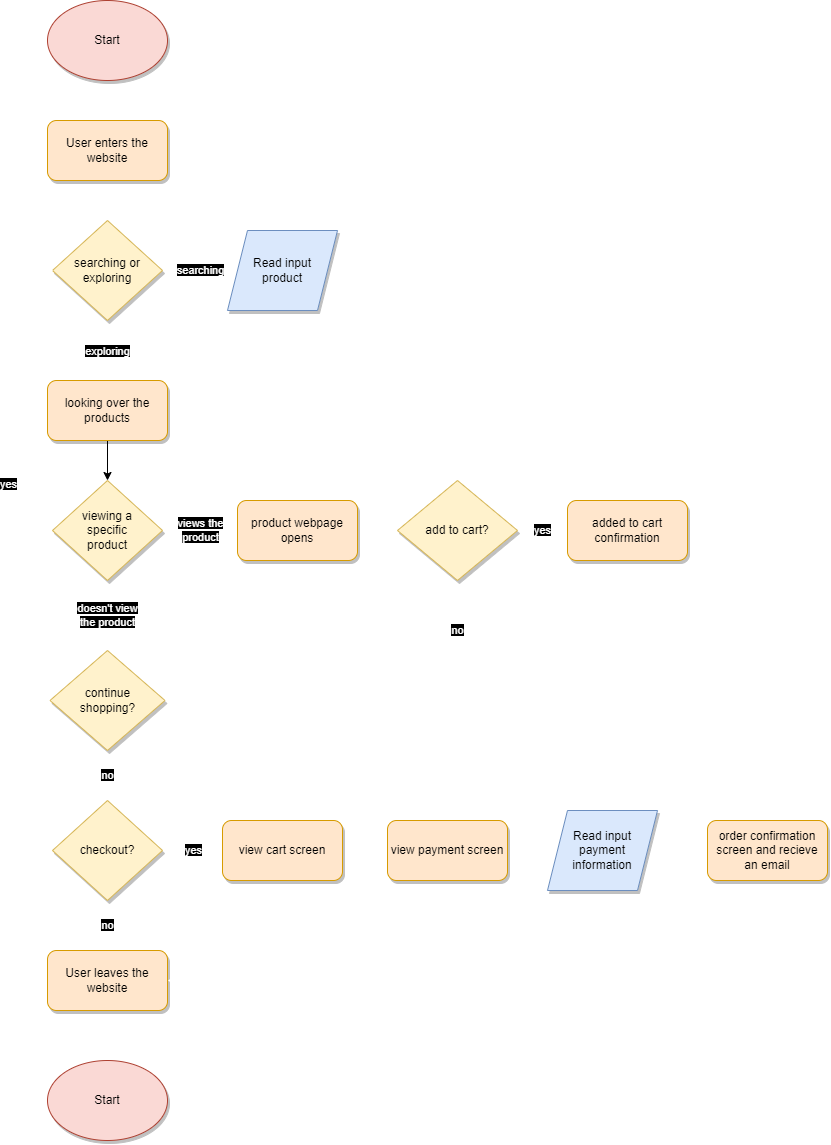

The diagram above was exported from draw.io. Its source (the exported page's mxGraphModel, read from the mxfile embedded in the PNG):
<mxGraphModel dx="839" dy="705" grid="1" gridSize="10" guides="1" tooltips="1" connect="1" arrows="1" fold="1" page="1" pageScale="1" pageWidth="850" pageHeight="1100" math="0" shadow="0">
  <root>
    <mxCell id="0" />
    <mxCell id="1" parent="0" />
    <mxCell id="4" style="edgeStyle=none;html=1;exitX=0.5;exitY=1;exitDx=0;exitDy=0;entryX=0.5;entryY=0;entryDx=0;entryDy=0;fontFamily=Helvetica;fontColor=#000000;strokeColor=#FFFFFF;" parent="1" source="2" target="3" edge="1">
      <mxGeometry relative="1" as="geometry" />
    </mxCell>
    <mxCell id="2" value="&lt;font color=&quot;#000000&quot;&gt;Start&lt;/font&gt;" style="ellipse;whiteSpace=wrap;html=1;shadow=1;fontFamily=Helvetica;fillColor=#fad9d5;strokeColor=#ae4132;horizontal=1;" parent="1" vertex="1">
      <mxGeometry x="100" y="67" width="120" height="80" as="geometry" />
    </mxCell>
    <mxCell id="6" style="edgeStyle=none;html=1;exitX=0.5;exitY=1;exitDx=0;exitDy=0;entryX=0.5;entryY=0;entryDx=0;entryDy=0;fontFamily=Helvetica;fontColor=#000000;strokeColor=#FFFFFF;" parent="1" source="3" target="5" edge="1">
      <mxGeometry relative="1" as="geometry" />
    </mxCell>
    <mxCell id="3" value="&lt;font color=&quot;#000000&quot;&gt;User enters the website&lt;/font&gt;" style="rounded=1;whiteSpace=wrap;html=1;shadow=1;fontFamily=Helvetica;fillColor=#ffe6cc;strokeColor=#d79b00;" parent="1" vertex="1">
      <mxGeometry x="100" y="187" width="120" height="60" as="geometry" />
    </mxCell>
    <mxCell id="8" value="&lt;font color=&quot;#ffffff&quot;&gt;&lt;span style=&quot;background-color: rgb(0, 0, 0);&quot;&gt;searching&lt;/span&gt;&lt;br&gt;&lt;/font&gt;" style="edgeStyle=none;html=1;fontFamily=Helvetica;fontColor=#000000;strokeColor=#FFFFFF;" parent="1" source="5" target="7" edge="1">
      <mxGeometry relative="1" as="geometry" />
    </mxCell>
    <mxCell id="10" value="&lt;span style=&quot;background-color: rgb(0, 0, 0);&quot;&gt;exploring&lt;/span&gt;" style="edgeStyle=none;html=1;exitX=0.5;exitY=1;exitDx=0;exitDy=0;entryX=0.5;entryY=0;entryDx=0;entryDy=0;fontFamily=Helvetica;fontColor=#FFFFFF;strokeColor=#FFFFFF;" parent="1" source="5" target="9" edge="1">
      <mxGeometry relative="1" as="geometry" />
    </mxCell>
    <mxCell id="5" value="&lt;font color=&quot;#000000&quot;&gt;searching or exploring&lt;/font&gt;" style="rhombus;whiteSpace=wrap;html=1;shadow=1;fontFamily=Helvetica;fillColor=#fff2cc;strokeColor=#d6b656;" parent="1" vertex="1">
      <mxGeometry x="105" y="287" width="110" height="100" as="geometry" />
    </mxCell>
    <mxCell id="11" style="edgeStyle=none;html=1;exitX=0.5;exitY=1;exitDx=0;exitDy=0;entryX=1;entryY=0.5;entryDx=0;entryDy=0;fontFamily=Helvetica;fontColor=#000000;strokeColor=#FFFFFF;" parent="1" source="7" target="9" edge="1">
      <mxGeometry relative="1" as="geometry">
        <Array as="points">
          <mxPoint x="335" y="477" />
        </Array>
      </mxGeometry>
    </mxCell>
    <mxCell id="7" value="&lt;font color=&quot;#000000&quot;&gt;Read input&lt;br&gt;product&lt;/font&gt;" style="shape=parallelogram;perimeter=parallelogramPerimeter;whiteSpace=wrap;html=1;fixedSize=1;shadow=1;fontFamily=Helvetica;fillColor=#dae8fc;strokeColor=#6c8ebf;" parent="1" vertex="1">
      <mxGeometry x="280" y="297" width="110" height="80" as="geometry" />
    </mxCell>
    <mxCell id="13" style="edgeStyle=none;html=1;exitX=1;exitY=0;exitDx=0;exitDy=0;fontFamily=Helvetica;fontColor=#000000;" parent="1" source="9" edge="1">
      <mxGeometry relative="1" as="geometry">
        <mxPoint x="219.55555555555554" y="447" as="targetPoint" />
      </mxGeometry>
    </mxCell>
    <mxCell id="16" style="edgeStyle=none;html=1;exitX=0.5;exitY=1;exitDx=0;exitDy=0;entryX=0.5;entryY=0;entryDx=0;entryDy=0;fontFamily=Helvetica;fontColor=#000000;" parent="1" source="9" target="15" edge="1">
      <mxGeometry relative="1" as="geometry" />
    </mxCell>
    <mxCell id="9" value="&lt;font color=&quot;#000000&quot;&gt;looking over the products&lt;/font&gt;" style="rounded=1;whiteSpace=wrap;html=1;shadow=1;fontFamily=Helvetica;fillColor=#ffe6cc;strokeColor=#d79b00;" parent="1" vertex="1">
      <mxGeometry x="100" y="447" width="120" height="60" as="geometry" />
    </mxCell>
    <mxCell id="18" value="&lt;font style=&quot;background-color: rgb(0, 0, 0);&quot; color=&quot;#ffffff&quot;&gt;views the&lt;br&gt;product&lt;/font&gt;" style="edgeStyle=none;html=1;exitX=1;exitY=0.5;exitDx=0;exitDy=0;entryX=0;entryY=0.5;entryDx=0;entryDy=0;fontFamily=Helvetica;fontColor=#000000;strokeColor=#FFFFFF;" parent="1" source="15" target="17" edge="1">
      <mxGeometry relative="1" as="geometry" />
    </mxCell>
    <mxCell id="35" value="&lt;font color=&quot;#ffffff&quot;&gt;&lt;span style=&quot;background-color: rgb(0, 0, 0);&quot;&gt;doesn't view&lt;br&gt;the product&lt;/span&gt;&lt;br&gt;&lt;/font&gt;" style="edgeStyle=none;html=1;exitX=0.5;exitY=1;exitDx=0;exitDy=0;entryX=0.5;entryY=0;entryDx=0;entryDy=0;strokeColor=#FFFFFF;fontFamily=Helvetica;fontColor=#000000;" parent="1" source="15" target="20" edge="1">
      <mxGeometry relative="1" as="geometry" />
    </mxCell>
    <mxCell id="15" value="&lt;font color=&quot;#000000&quot;&gt;viewing a&lt;br&gt;specific&lt;br&gt;product&lt;/font&gt;" style="rhombus;whiteSpace=wrap;html=1;shadow=1;fontFamily=Helvetica;fillColor=#fff2cc;strokeColor=#d6b656;" parent="1" vertex="1">
      <mxGeometry x="105" y="547" width="110" height="100" as="geometry" />
    </mxCell>
    <mxCell id="24" style="edgeStyle=none;html=1;exitX=1;exitY=0.5;exitDx=0;exitDy=0;entryX=0;entryY=0.5;entryDx=0;entryDy=0;strokeColor=#FFFFFF;fontFamily=Helvetica;fontColor=#000000;" parent="1" source="17" target="23" edge="1">
      <mxGeometry relative="1" as="geometry" />
    </mxCell>
    <mxCell id="38" value="&lt;span style=&quot;background-color: rgb(0, 0, 0);&quot;&gt;yes&lt;/span&gt;" style="edgeStyle=none;html=1;exitX=0;exitY=0.5;exitDx=0;exitDy=0;entryX=0;entryY=0.5;entryDx=0;entryDy=0;strokeColor=#FFFFFF;fontFamily=Helvetica;fontColor=#FFFFFF;" parent="1" edge="1">
      <mxGeometry relative="1" as="geometry">
        <mxPoint x="103.5" y="767" as="sourcePoint" />
        <mxPoint x="106" y="337" as="targetPoint" />
        <Array as="points">
          <mxPoint x="61" y="767" />
          <mxPoint x="61" y="337" />
        </Array>
      </mxGeometry>
    </mxCell>
    <mxCell id="39" value="&lt;span style=&quot;background-color: rgb(0, 0, 0);&quot;&gt;no&lt;/span&gt;" style="edgeStyle=none;html=1;exitX=0.5;exitY=1;exitDx=0;exitDy=0;entryX=0.5;entryY=0;entryDx=0;entryDy=0;strokeColor=#FFFFFF;fontFamily=Helvetica;fontColor=#FFFFFF;" parent="1" source="20" edge="1">
      <mxGeometry relative="1" as="geometry">
        <mxPoint x="160" y="867" as="targetPoint" />
      </mxGeometry>
    </mxCell>
    <mxCell id="20" value="&lt;font color=&quot;#000000&quot;&gt;continue&lt;br&gt;shopping?&lt;br&gt;&lt;/font&gt;" style="rhombus;whiteSpace=wrap;html=1;shadow=1;fontFamily=Helvetica;fillColor=#fff2cc;strokeColor=#d6b656;" parent="1" vertex="1">
      <mxGeometry x="102.5" y="717" width="115" height="100" as="geometry" />
    </mxCell>
    <mxCell id="27" value="&lt;font style=&quot;background-color: rgb(0, 0, 0);&quot; color=&quot;#ffffff&quot;&gt;yes&lt;/font&gt;" style="edgeStyle=none;html=1;exitX=1;exitY=0.5;exitDx=0;exitDy=0;strokeColor=#FFFFFF;fontFamily=Helvetica;fontColor=#000000;" parent="1" source="23" target="26" edge="1">
      <mxGeometry relative="1" as="geometry" />
    </mxCell>
    <mxCell id="37" value="&lt;span style=&quot;background-color: rgb(0, 0, 0);&quot;&gt;no&lt;/span&gt;" style="edgeStyle=none;html=1;exitX=0.5;exitY=1;exitDx=0;exitDy=0;entryX=1;entryY=0.5;entryDx=0;entryDy=0;strokeColor=#FFFFFF;fontFamily=Helvetica;fontColor=#FFFFFF;" parent="1" source="23" target="20" edge="1">
      <mxGeometry x="-0.7576" relative="1" as="geometry">
        <Array as="points">
          <mxPoint x="510" y="767" />
        </Array>
        <mxPoint y="1" as="offset" />
      </mxGeometry>
    </mxCell>
    <mxCell id="23" value="&lt;font color=&quot;#000000&quot;&gt;add to cart?&lt;br&gt;&lt;/font&gt;" style="rhombus;whiteSpace=wrap;html=1;shadow=1;fontFamily=Helvetica;fillColor=#fff2cc;strokeColor=#d6b656;" parent="1" vertex="1">
      <mxGeometry x="450" y="547" width="120" height="100" as="geometry" />
    </mxCell>
    <mxCell id="36" style="edgeStyle=none;html=1;exitX=0.5;exitY=1;exitDx=0;exitDy=0;entryX=1;entryY=0.5;entryDx=0;entryDy=0;strokeColor=#FFFFFF;fontFamily=Helvetica;fontColor=#FFFFFF;" parent="1" source="26" target="20" edge="1">
      <mxGeometry relative="1" as="geometry">
        <Array as="points">
          <mxPoint x="680" y="767" />
        </Array>
      </mxGeometry>
    </mxCell>
    <mxCell id="26" value="&lt;font color=&quot;#000000&quot;&gt;added to cart&lt;br&gt;confirmation&lt;br&gt;&lt;/font&gt;" style="rounded=1;whiteSpace=wrap;html=1;shadow=1;fontFamily=Helvetica;fillColor=#ffe6cc;strokeColor=#d79b00;" parent="1" vertex="1">
      <mxGeometry x="620" y="567" width="120" height="60" as="geometry" />
    </mxCell>
    <mxCell id="17" value="&lt;font color=&quot;#000000&quot;&gt;product webpage opens&lt;/font&gt;" style="rounded=1;whiteSpace=wrap;html=1;shadow=1;fontFamily=Helvetica;fillColor=#ffe6cc;strokeColor=#d79b00;" parent="1" vertex="1">
      <mxGeometry x="290" y="567" width="120" height="60" as="geometry" />
    </mxCell>
    <mxCell id="46" value="&lt;span style=&quot;background-color: rgb(0, 0, 0);&quot;&gt;no&lt;/span&gt;" style="edgeStyle=none;html=1;exitX=0.5;exitY=1;exitDx=0;exitDy=0;entryX=0.5;entryY=0;entryDx=0;entryDy=0;strokeColor=#FFFFFF;fontFamily=Helvetica;fontColor=#FFFFFF;" parent="1" source="43" target="44" edge="1">
      <mxGeometry relative="1" as="geometry" />
    </mxCell>
    <mxCell id="50" value="&lt;span style=&quot;background-color: rgb(0, 0, 0);&quot;&gt;yes&lt;/span&gt;" style="edgeStyle=none;html=1;exitX=1;exitY=0.5;exitDx=0;exitDy=0;entryX=0;entryY=0.5;entryDx=0;entryDy=0;strokeColor=#FFFFFF;fontFamily=Helvetica;fontColor=#FFFFFF;" parent="1" source="43" target="49" edge="1">
      <mxGeometry relative="1" as="geometry" />
    </mxCell>
    <mxCell id="43" value="&lt;font color=&quot;#000000&quot;&gt;checkout?&lt;/font&gt;" style="rhombus;whiteSpace=wrap;html=1;shadow=1;fontFamily=Helvetica;fillColor=#fff2cc;strokeColor=#d6b656;" parent="1" vertex="1">
      <mxGeometry x="105" y="867" width="110" height="100" as="geometry" />
    </mxCell>
    <mxCell id="48" style="edgeStyle=none;html=1;exitX=0.5;exitY=1;exitDx=0;exitDy=0;entryX=0.5;entryY=0;entryDx=0;entryDy=0;strokeColor=#FFFFFF;fontFamily=Helvetica;fontColor=#FFFFFF;" parent="1" source="44" target="47" edge="1">
      <mxGeometry relative="1" as="geometry" />
    </mxCell>
    <mxCell id="44" value="&lt;font color=&quot;#000000&quot;&gt;User leaves the website&lt;/font&gt;" style="rounded=1;whiteSpace=wrap;html=1;shadow=1;fontFamily=Helvetica;fillColor=#ffe6cc;strokeColor=#d79b00;" parent="1" vertex="1">
      <mxGeometry x="100" y="1017" width="120" height="60" as="geometry" />
    </mxCell>
    <mxCell id="47" value="&lt;font color=&quot;#000000&quot;&gt;Start&lt;/font&gt;" style="ellipse;whiteSpace=wrap;html=1;shadow=1;fontFamily=Helvetica;fillColor=#fad9d5;strokeColor=#ae4132;horizontal=1;" parent="1" vertex="1">
      <mxGeometry x="100" y="1127" width="120" height="80" as="geometry" />
    </mxCell>
    <mxCell id="53" style="edgeStyle=none;html=1;exitX=1;exitY=0.5;exitDx=0;exitDy=0;entryX=0;entryY=0.5;entryDx=0;entryDy=0;strokeColor=#FFFFFF;fontFamily=Helvetica;fontColor=#FFFFFF;" parent="1" source="49" target="52" edge="1">
      <mxGeometry relative="1" as="geometry" />
    </mxCell>
    <mxCell id="49" value="&lt;font color=&quot;#000000&quot;&gt;view cart screen&lt;/font&gt;" style="rounded=1;whiteSpace=wrap;html=1;shadow=1;fontFamily=Helvetica;fillColor=#ffe6cc;strokeColor=#d79b00;" parent="1" vertex="1">
      <mxGeometry x="275" y="887" width="120" height="60" as="geometry" />
    </mxCell>
    <mxCell id="55" style="edgeStyle=none;html=1;exitX=1;exitY=0.5;exitDx=0;exitDy=0;entryX=0;entryY=0.5;entryDx=0;entryDy=0;strokeColor=#FFFFFF;fontFamily=Helvetica;fontColor=#FFFFFF;" parent="1" source="52" target="54" edge="1">
      <mxGeometry relative="1" as="geometry" />
    </mxCell>
    <mxCell id="52" value="&lt;font color=&quot;#000000&quot;&gt;view payment screen&lt;/font&gt;" style="rounded=1;whiteSpace=wrap;html=1;shadow=1;fontFamily=Helvetica;fillColor=#ffe6cc;strokeColor=#d79b00;" parent="1" vertex="1">
      <mxGeometry x="440" y="887" width="120" height="60" as="geometry" />
    </mxCell>
    <mxCell id="58" style="edgeStyle=none;html=1;exitX=1;exitY=0.5;exitDx=0;exitDy=0;entryX=0;entryY=0.5;entryDx=0;entryDy=0;strokeColor=#FFFFFF;fontFamily=Helvetica;fontColor=#FFFFFF;" parent="1" source="54" target="57" edge="1">
      <mxGeometry relative="1" as="geometry" />
    </mxCell>
    <mxCell id="54" value="&lt;font color=&quot;#000000&quot;&gt;Read input&lt;br&gt;payment information&lt;br&gt;&lt;/font&gt;" style="shape=parallelogram;perimeter=parallelogramPerimeter;whiteSpace=wrap;html=1;fixedSize=1;shadow=1;fontFamily=Helvetica;fillColor=#dae8fc;strokeColor=#6c8ebf;" parent="1" vertex="1">
      <mxGeometry x="600" y="877" width="110" height="80" as="geometry" />
    </mxCell>
    <mxCell id="60" style="edgeStyle=none;html=1;exitX=0.5;exitY=1;exitDx=0;exitDy=0;entryX=1;entryY=0.5;entryDx=0;entryDy=0;strokeColor=#FFFFFF;fontFamily=Helvetica;fontColor=#FFFFFF;" parent="1" source="57" target="44" edge="1">
      <mxGeometry relative="1" as="geometry">
        <Array as="points">
          <mxPoint x="820" y="1047" />
        </Array>
      </mxGeometry>
    </mxCell>
    <mxCell id="57" value="&lt;font color=&quot;#000000&quot;&gt;order confirmation screen and recieve&lt;br&gt;an email&lt;br&gt;&lt;/font&gt;" style="rounded=1;whiteSpace=wrap;html=1;shadow=1;fontFamily=Helvetica;fillColor=#ffe6cc;strokeColor=#d79b00;" parent="1" vertex="1">
      <mxGeometry x="760" y="887" width="120" height="60" as="geometry" />
    </mxCell>
  </root>
</mxGraphModel>